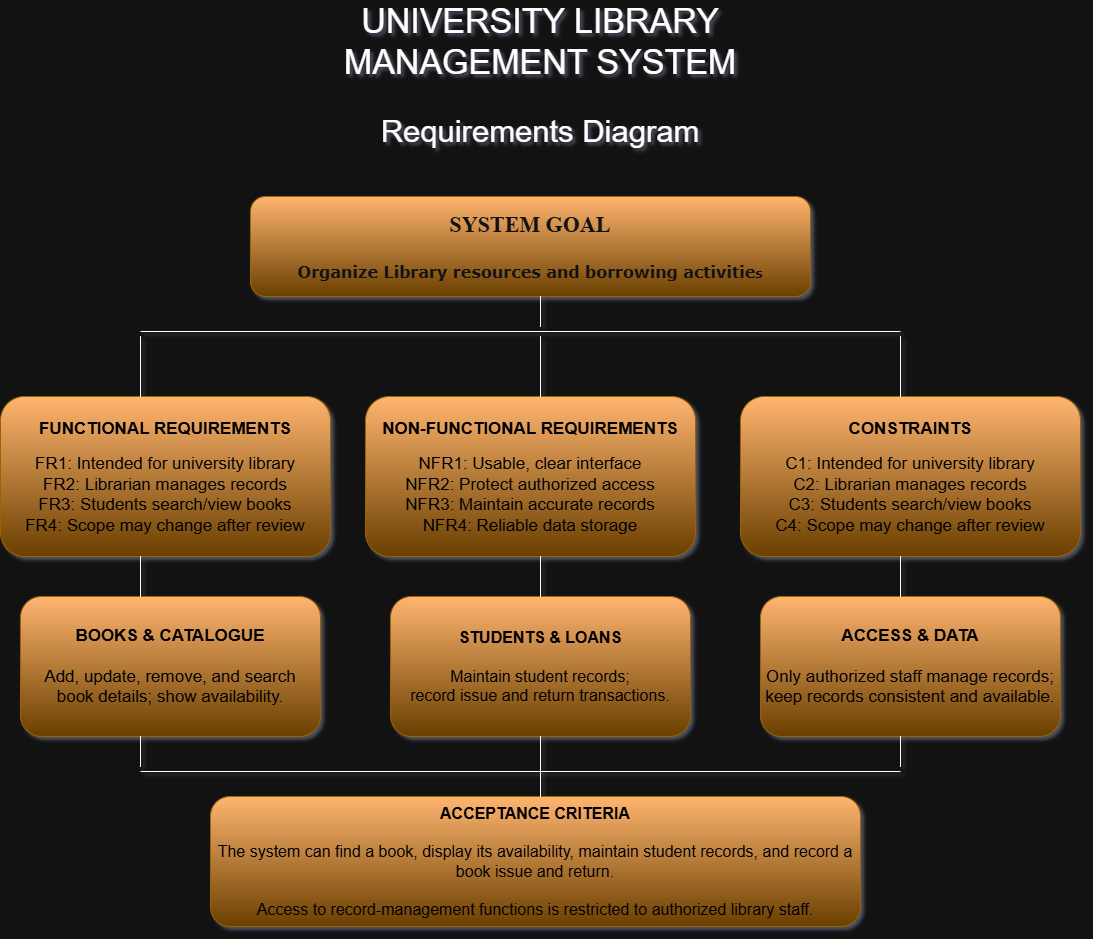

The diagram above was exported from draw.io. Its source (the exported page's mxGraphModel, read from the mxfile embedded in the PNG):
<mxGraphModel dx="2096" dy="1878" grid="1" gridSize="10" guides="1" tooltips="1" connect="1" arrows="1" fold="1" page="1" pageScale="1" pageWidth="850" pageHeight="1100" math="0" shadow="1">
  <root>
    <mxCell id="0" />
    <mxCell id="1" parent="0" />
    <mxCell id="IgNE5Kap1Zy12qJekCtM-5" parent="1" style="line;strokeWidth=1;rotatable=0;dashed=0;labelPosition=right;align=left;verticalAlign=middle;spacingTop=0;spacingLeft=6;points=[];portConstraint=eastwest;labelPerimeter=1;" value="" vertex="1">
      <mxGeometry height="10" width="760" x="80" y="170" as="geometry" />
    </mxCell>
    <mxCell id="IgNE5Kap1Zy12qJekCtM-22" parent="1" style="rounded=1;whiteSpace=wrap;html=1;roundedPerimeter=1;fillColor=#ffcd28;strokeColor=#d79b00;gradientColor=light-dark(#FFA500,#FFB570);gradientDirection=north;fontColor=light-dark(#000000,#000000);fontStyle=1;movable=0;resizable=0;rotatable=0;deletable=0;editable=0;locked=1;connectable=0;" value="&lt;h2&gt;&lt;font style=&quot;font-size: 17px;&quot;&gt;CONSTRAINTS&lt;/font&gt;&lt;/h2&gt;&lt;h3&gt;&lt;font style=&quot;font-size: 17px; font-weight: normal;&quot;&gt;C1: Intended for university library&lt;br&gt;C2: Librarian manages records&lt;br&gt;C3: Students search/view books&lt;br&gt;C4: Scope may change after review&lt;/font&gt;&lt;/h3&gt;" vertex="1">
      <mxGeometry height="160" width="340" x="680" y="240" as="geometry" />
    </mxCell>
    <mxCell id="IgNE5Kap1Zy12qJekCtM-23" parent="1" style="rounded=1;whiteSpace=wrap;html=1;roundedPerimeter=1;fillColor=#ffcd28;gradientColor=light-dark(#FFA500,#FFB570);strokeColor=#d79b00;gradientDirection=north;fontColor=light-dark(#000000,#000000);movable=0;resizable=0;rotatable=0;deletable=0;editable=0;locked=1;connectable=0;" value="&lt;div&gt;&lt;b&gt;&lt;font style=&quot;font-size: 17px;&quot;&gt;BOOKS &amp;amp; CATALOGUE&lt;/font&gt;&lt;/b&gt;&lt;/div&gt;&lt;div&gt;&lt;b&gt;&lt;font style=&quot;font-size: 17px;&quot;&gt;&lt;br&gt;&lt;/font&gt;&lt;/b&gt;&lt;/div&gt;&lt;div&gt;&lt;font style=&quot;font-size: 17px;&quot;&gt;Add, update, remove, and search&lt;/font&gt;&lt;/div&gt;&lt;div&gt;&lt;font style=&quot;font-size: 17px;&quot;&gt;book details; show availability.&lt;/font&gt;&lt;/div&gt;" vertex="1">
      <mxGeometry height="140" width="300" x="-40" y="440" as="geometry" />
    </mxCell>
    <mxCell id="IgNE5Kap1Zy12qJekCtM-24" parent="1" style="rounded=1;whiteSpace=wrap;html=1;roundedPerimeter=1;fillColor=#ffcd28;gradientColor=light-dark(#FFA500,#FFB570);strokeColor=#d79b00;gradientDirection=north;fontColor=light-dark(#000000,#000000);movable=0;resizable=0;rotatable=0;deletable=0;editable=0;locked=1;connectable=0;" value="&lt;div&gt;&lt;font style=&quot;font-size: 16px;&quot;&gt;&lt;b&gt;STUDENTS &amp;amp; LOANS&lt;/b&gt;&lt;/font&gt;&lt;/div&gt;&lt;div&gt;&lt;font style=&quot;font-size: 16px;&quot;&gt;&lt;br&gt;&lt;/font&gt;&lt;/div&gt;&lt;div&gt;&lt;font style=&quot;font-size: 16px;&quot;&gt;Maintain student records;&lt;/font&gt;&lt;/div&gt;&lt;div&gt;&lt;font style=&quot;font-size: 16px;&quot;&gt;record issue and return transactions.&lt;/font&gt;&lt;/div&gt;" vertex="1">
      <mxGeometry height="140" width="300" x="330" y="440" as="geometry" />
    </mxCell>
    <mxCell id="IgNE5Kap1Zy12qJekCtM-25" parent="1" style="rounded=1;whiteSpace=wrap;html=1;roundedPerimeter=1;fillColor=#ffcd28;gradientColor=light-dark(#FFA500,#FFB570);strokeColor=#d79b00;gradientDirection=north;fontColor=light-dark(#000000,#000000);movable=0;resizable=0;rotatable=0;deletable=0;editable=0;locked=1;connectable=0;" value="&lt;div&gt;&lt;font style=&quot;font-size: 17px;&quot;&gt;&lt;b&gt;ACCESS &amp;amp; DATA&lt;/b&gt;&lt;/font&gt;&lt;/div&gt;&lt;div&gt;&lt;font style=&quot;font-size: 17px;&quot;&gt;&lt;br&gt;&lt;/font&gt;&lt;/div&gt;&lt;div&gt;&lt;font style=&quot;font-size: 17px;&quot;&gt;Only authorized staff manage records;&lt;/font&gt;&lt;/div&gt;&lt;div&gt;&lt;font style=&quot;font-size: 17px;&quot;&gt;keep records consistent and available.&lt;/font&gt;&lt;/div&gt;" vertex="1">
      <mxGeometry height="140" width="300" x="700" y="440" as="geometry" />
    </mxCell>
    <mxCell id="IgNE5Kap1Zy12qJekCtM-27" parent="1" style="rounded=1;whiteSpace=wrap;html=1;roundedPerimeter=1;fillColor=#ffcd28;strokeColor=#d79b00;gradientColor=light-dark(#FFA500,#FFB570);gradientDirection=north;fontColor=#FFFFFF;movable=0;resizable=0;rotatable=0;deletable=0;editable=0;locked=1;connectable=0;" value="&lt;h1&gt;&lt;b&gt;&lt;font face=&quot;Garamond&quot; style=&quot;font-size: 22px;&quot;&gt;SYSTEM GOAL&lt;/font&gt;&lt;/b&gt;&lt;/h1&gt;&lt;h1&gt;&lt;b style=&quot;background-color: transparent;&quot;&gt;&lt;font face=&quot;Verdana&quot;&gt;&lt;font style=&quot;font-size: 16px;&quot;&gt;Organize Library resources and borrowing activitie&lt;/font&gt;&lt;span style=&quot;font-size: 12px;&quot;&gt;s&lt;/span&gt;&lt;/font&gt;&lt;/b&gt;&lt;/h1&gt;" vertex="1">
      <mxGeometry height="100" width="560" x="190" y="40" as="geometry" />
    </mxCell>
    <mxCell id="IgNE5Kap1Zy12qJekCtM-28" parent="1" style="rounded=1;whiteSpace=wrap;html=1;roundedPerimeter=1;fillColor=#ffcd28;strokeColor=#d79b00;gradientColor=light-dark(#FFA500,#FFB570);gradientDirection=north;fontColor=light-dark(#000000,#000000);fontStyle=1;movable=0;resizable=0;rotatable=0;deletable=0;editable=0;locked=1;connectable=0;" value="&lt;h2&gt;&lt;span style=&quot;font-size: 17px;&quot;&gt;NON-FUNCTIONAL REQUIREMENTS&lt;/span&gt;&lt;/h2&gt;&lt;h3&gt;&lt;font style=&quot;font-size: 17px; font-weight: normal;&quot;&gt;NFR1: Usable, clear interface&lt;br&gt;NFR2: Protect authorized access&lt;br&gt;NFR3: Maintain accurate records&lt;br&gt;NFR4: Reliable data storage&lt;/font&gt;&lt;/h3&gt;" vertex="1">
      <mxGeometry height="160" width="330" x="305" y="240" as="geometry" />
    </mxCell>
    <mxCell id="IgNE5Kap1Zy12qJekCtM-29" parent="1" style="rounded=1;whiteSpace=wrap;html=1;roundedPerimeter=1;fillColor=#ffcd28;strokeColor=#d79b00;gradientColor=light-dark(#FFA500,#FFB570);gradientDirection=north;fontColor=light-dark(#000000,#000000);fontStyle=1;movable=0;resizable=0;rotatable=0;deletable=0;editable=0;locked=1;connectable=0;" value="&lt;h2&gt;&lt;span style=&quot;font-size: 17px;&quot;&gt;FUNCTIONAL REQUIREMENTS&lt;/span&gt;&lt;/h2&gt;&lt;h3&gt;&lt;font style=&quot;font-size: 17px; font-weight: normal;&quot;&gt;FR1: Intended for university library&lt;br&gt;FR2: Librarian manages records&lt;br&gt;FR3: Students search/view books&lt;br&gt;FR4: Scope may change after review&lt;/font&gt;&lt;/h3&gt;" vertex="1">
      <mxGeometry height="160" width="330" x="-60" y="240" as="geometry" />
    </mxCell>
    <mxCell id="IgNE5Kap1Zy12qJekCtM-31" parent="1" style="rounded=1;whiteSpace=wrap;html=1;roundedPerimeter=1;fillColor=#ffcd28;gradientColor=light-dark(#FFA500,#FFB570);strokeColor=#d79b00;gradientDirection=north;fontColor=light-dark(#000000,#000000);movable=0;resizable=0;rotatable=0;deletable=0;editable=0;locked=1;connectable=0;" value="&lt;div&gt;&lt;span style=&quot;font-size: 16px;&quot;&gt;&lt;b&gt;ACCEPTANCE CRITERIA&lt;/b&gt;&lt;/span&gt;&lt;/div&gt;&lt;div&gt;&lt;span style=&quot;font-size: 16px;&quot;&gt;&lt;b&gt;&lt;br&gt;&lt;/b&gt;&lt;/span&gt;&lt;/div&gt;&lt;div&gt;&lt;span style=&quot;font-size: 16px;&quot;&gt;The system can find a book, display its availability, maintain student records, and record a book issue and return.&lt;/span&gt;&lt;/div&gt;&lt;div&gt;&lt;span style=&quot;font-size: 16px;&quot;&gt;&lt;br&gt;&lt;/span&gt;&lt;/div&gt;&lt;div&gt;&lt;span style=&quot;font-size: 16px;&quot;&gt;Access to record-management functions is restricted to authorized library staff.&lt;/span&gt;&lt;/div&gt;" vertex="1">
      <mxGeometry height="130" width="650" x="150" y="640" as="geometry" />
    </mxCell>
    <mxCell id="IgNE5Kap1Zy12qJekCtM-32" parent="1" style="line;strokeWidth=1;rotatable=0;dashed=0;labelPosition=right;align=left;verticalAlign=middle;spacingTop=0;spacingLeft=6;points=[];portConstraint=eastwest;labelPerimeter=1;" value="" vertex="1">
      <mxGeometry height="10" width="760" x="80" y="610" as="geometry" />
    </mxCell>
    <mxCell id="IgNE5Kap1Zy12qJekCtM-36" parent="1" style="shape=partialRectangle;whiteSpace=wrap;html=1;right=0;top=0;bottom=0;fillColor=none;routingCenterX=-0.5;" value="" vertex="1">
      <mxGeometry height="60" width="120" x="80" y="180" as="geometry" />
    </mxCell>
    <mxCell id="IgNE5Kap1Zy12qJekCtM-37" parent="1" style="shape=partialRectangle;whiteSpace=wrap;html=1;right=0;top=0;bottom=0;fillColor=none;routingCenterX=-0.5;" value="" vertex="1">
      <mxGeometry height="60" width="120" x="480" y="180" as="geometry" />
    </mxCell>
    <mxCell id="IgNE5Kap1Zy12qJekCtM-42" parent="1" style="shape=partialRectangle;whiteSpace=wrap;html=1;right=0;top=0;bottom=0;fillColor=none;routingCenterX=-0.5;" value="" vertex="1">
      <mxGeometry height="30" width="60" x="480" y="140" as="geometry" />
    </mxCell>
    <mxCell id="IgNE5Kap1Zy12qJekCtM-43" parent="1" style="shape=partialRectangle;whiteSpace=wrap;html=1;right=0;top=0;bottom=0;fillColor=none;routingCenterX=-0.5;" value="" vertex="1">
      <mxGeometry height="60" width="120" x="840" y="180" as="geometry" />
    </mxCell>
    <mxCell id="IgNE5Kap1Zy12qJekCtM-44" parent="1" style="shape=partialRectangle;whiteSpace=wrap;html=1;right=0;top=0;bottom=0;fillColor=none;routingCenterX=-0.5;" value="" vertex="1">
      <mxGeometry height="40" width="90" x="80" y="400" as="geometry" />
    </mxCell>
    <mxCell id="IgNE5Kap1Zy12qJekCtM-45" parent="1" style="shape=partialRectangle;whiteSpace=wrap;html=1;right=0;top=0;bottom=0;fillColor=none;routingCenterX=-0.5;" value="" vertex="1">
      <mxGeometry height="40" width="80" x="480" y="400" as="geometry" />
    </mxCell>
    <mxCell id="IgNE5Kap1Zy12qJekCtM-46" parent="1" style="shape=partialRectangle;whiteSpace=wrap;html=1;right=0;top=0;bottom=0;fillColor=none;routingCenterX=-0.5;" value="" vertex="1">
      <mxGeometry height="40" width="100" x="840" y="400" as="geometry" />
    </mxCell>
    <mxCell id="IgNE5Kap1Zy12qJekCtM-47" parent="1" style="shape=partialRectangle;whiteSpace=wrap;html=1;right=0;top=0;bottom=0;fillColor=none;routingCenterX=-0.5;" value="" vertex="1">
      <mxGeometry height="30" width="90" x="840" y="580" as="geometry" />
    </mxCell>
    <mxCell id="IgNE5Kap1Zy12qJekCtM-48" parent="1" style="shape=partialRectangle;whiteSpace=wrap;html=1;right=0;top=0;bottom=0;fillColor=none;routingCenterX=-0.5;" value="" vertex="1">
      <mxGeometry height="30" width="100" x="80" y="580" as="geometry" />
    </mxCell>
    <mxCell id="IgNE5Kap1Zy12qJekCtM-49" parent="1" style="shape=partialRectangle;whiteSpace=wrap;html=1;right=0;top=0;bottom=0;fillColor=none;routingCenterX=-0.5;" value="" vertex="1">
      <mxGeometry height="30" width="90" x="480" y="580" as="geometry" />
    </mxCell>
    <mxCell id="IgNE5Kap1Zy12qJekCtM-50" parent="1" style="shape=partialRectangle;whiteSpace=wrap;html=1;right=0;top=0;bottom=0;fillColor=none;routingCenterX=-0.5;" value="" vertex="1">
      <mxGeometry height="30" width="80" x="480" y="610" as="geometry" />
    </mxCell>
    <mxCell id="IgNE5Kap1Zy12qJekCtM-51" parent="1" style="text;html=1;whiteSpace=wrap;strokeColor=none;fillColor=none;align=center;verticalAlign=middle;rounded=0;" value="&lt;h1&gt;&lt;br&gt;&lt;/h1&gt;" vertex="1">
      <mxGeometry height="10" width="70" x="440" y="-120" as="geometry" />
    </mxCell>
    <mxCell id="IgNE5Kap1Zy12qJekCtM-53" parent="1" style="text;html=1;whiteSpace=wrap;strokeColor=none;fillColor=none;align=center;verticalAlign=middle;rounded=0;" value="&lt;h2&gt;&lt;br&gt;&lt;/h2&gt;" vertex="1">
      <mxGeometry height="30" width="60" x="445" y="-20" as="geometry" />
    </mxCell>
    <mxCell id="ijjdWRmyam7BBLS-lxb8-1" parent="1" style="text;html=1;whiteSpace=wrap;strokeColor=none;fillColor=none;align=center;verticalAlign=middle;rounded=0;" value="&lt;font style=&quot;font-size: 31px;&quot;&gt;Requirements Diagram&lt;/font&gt;" vertex="1">
      <mxGeometry height="30" width="410" x="275" y="-40" as="geometry" />
    </mxCell>
    <mxCell id="ijjdWRmyam7BBLS-lxb8-2" parent="1" style="text;html=1;whiteSpace=wrap;strokeColor=none;fillColor=none;align=center;verticalAlign=middle;rounded=0;" value="&lt;font style=&quot;font-size: 34px;&quot;&gt;UNIVERSITY LIBRARY MANAGEMENT SYSTEM&lt;/font&gt;" vertex="1">
      <mxGeometry height="30" width="440" x="260" y="-130" as="geometry" />
    </mxCell>
  </root>
</mxGraphModel>